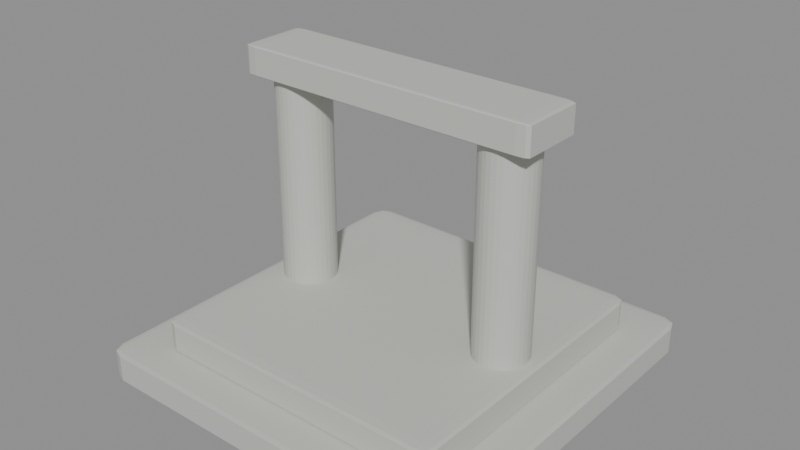 # Source: ancient_shrine.blend  (saved by Blender 4.2.68; exported with 4.5.12 LTS)
import bpy
from mathutils import Matrix  # noqa: F401  (used for matrix-valued properties, if any)

bpy.ops.wm.read_factory_settings(use_empty=True)
scene = bpy.context.scene
scene.name = 'Scene'

# ---- materials (node trees are filled in below, after node groups)
mat_m_shrinestone = bpy.data.materials.new('M_ShrineStone')

# ---- material node trees
mat_m_shrinestone.use_nodes = True; mat_m_shrinestone.node_tree.nodes.clear()
_N = mat_m_shrinestone.node_tree.nodes; _L = mat_m_shrinestone.node_tree.links
n0 = _N.new('ShaderNodeBsdfPrincipled'); n0.name = 'Principled BSDF'; n0.location = (10, 300)
n0.inputs[0].default_value = (0.55, 0.56, 0.52, 1.0)
n0.inputs[2].default_value = 0.75
n1 = _N.new('ShaderNodeOutputMaterial'); n1.name = 'Material Output'; n1.location = (300, 300)
_L.new(n0.outputs[0], n1.inputs[0])
n1.is_active_output = True

# ---- meshes
me_cube = bpy.data.meshes.new('Cube')
me_cube.from_pydata([(-0.5, -0.5, -0.5), (-0.5, -0.5, 0.5), (-0.5, 0.5, -0.5), (-0.5, 0.5, 0.5), (0.5, -0.5, -0.5), (0.5, -0.5, 0.5), (0.5, 0.5, -0.5), (0.5, 0.5, 0.5)], [], [(0, 1, 3, 2), (2, 3, 7, 6), (6, 7, 5, 4), (4, 5, 1, 0), (2, 6, 4, 0), (7, 3, 1, 5)])
_uv = me_cube.uv_layers.new(name='UVMap')
_uv.uv.foreach_set('vector', [0.375, 0.0, 0.625, 0.0, 0.625, 0.25, 0.375, 0.25, 0.375, 0.25, 0.625, 0.25, 0.625, 0.5, 0.375, 0.5, 0.375, 0.5, 0.625, 0.5, 0.625, 0.75, 0.375, 0.75, 0.375, 0.75, 0.625, 0.75, 0.625, 1.0, 0.375, 1.0, 0.125, 0.5, 0.375, 0.5, 0.375, 0.75, 0.125, 0.75, 0.625, 0.5, 0.875, 0.5, 0.875, 0.75, 0.625, 0.75])
me_cube.materials.append(mat_m_shrinestone)
me_cube.update()
me_cube_001 = bpy.data.meshes.new('Cube.001')
me_cube_001.from_pydata([(-0.5, -0.5, -0.5), (-0.5, -0.5, 0.5), (-0.5, 0.5, -0.5), (-0.5, 0.5, 0.5), (0.5, -0.5, -0.5), (0.5, -0.5, 0.5), (0.5, 0.5, -0.5), (0.5, 0.5, 0.5)], [], [(0, 1, 3, 2), (2, 3, 7, 6), (6, 7, 5, 4), (4, 5, 1, 0), (2, 6, 4, 0), (7, 3, 1, 5)])
_uv = me_cube_001.uv_layers.new(name='UVMap')
_uv.uv.foreach_set('vector', [0.375, 0.0, 0.625, 0.0, 0.625, 0.25, 0.375, 0.25, 0.375, 0.25, 0.625, 0.25, 0.625, 0.5, 0.375, 0.5, 0.375, 0.5, 0.625, 0.5, 0.625, 0.75, 0.375, 0.75, 0.375, 0.75, 0.625, 0.75, 0.625, 1.0, 0.375, 1.0, 0.125, 0.5, 0.375, 0.5, 0.375, 0.75, 0.125, 0.75, 0.625, 0.5, 0.875, 0.5, 0.875, 0.75, 0.625, 0.75])
me_cube_001.materials.append(mat_m_shrinestone)
me_cube_001.update()
me_cylinder = bpy.data.meshes.new('Cylinder')
me_cylinder.from_pydata([(0.0, 0.28, -1.2), (0.0, 0.28, 1.2), (0.05463, 0.2746, -1.2), (0.05463, 0.2746, 1.2), (0.1072, 0.2587, -1.2), (0.1072, 0.2587, 1.2), (0.1556, 0.2328, -1.2), (0.1556, 0.2328, 1.2), (0.198, 0.198, -1.2), (0.198, 0.198, 1.2), (0.2328, 0.1556, -1.2), (0.2328, 0.1556, 1.2), (0.2587, 0.1072, -1.2), (0.2587, 0.1072, 1.2), (0.2746, 0.05463, -1.2), (0.2746, 0.05463, 1.2), (0.28, 0.0, -1.2), (0.28, 0.0, 1.2), (0.2746, -0.05463, -1.2), (0.2746, -0.05463, 1.2), (0.2587, -0.1072, -1.2), (0.2587, -0.1072, 1.2), (0.2328, -0.1556, -1.2), (0.2328, -0.1556, 1.2), (0.198, -0.198, -1.2), (0.198, -0.198, 1.2), (0.1556, -0.2328, -1.2), (0.1556, -0.2328, 1.2), (0.1072, -0.2587, -1.2), (0.1072, -0.2587, 1.2), (0.05463, -0.2746, -1.2), (0.05463, -0.2746, 1.2), (0.0, -0.28, -1.2), (0.0, -0.28, 1.2), (-0.05463, -0.2746, -1.2), (-0.05463, -0.2746, 1.2), (-0.1072, -0.2587, -1.2), (-0.1072, -0.2587, 1.2), (-0.1556, -0.2328, -1.2), (-0.1556, -0.2328, 1.2), (-0.198, -0.198, -1.2), (-0.198, -0.198, 1.2), (-0.2328, -0.1556, -1.2), (-0.2328, -0.1556, 1.2), (-0.2587, -0.1072, -1.2), (-0.2587, -0.1072, 1.2), (-0.2746, -0.05463, -1.2), (-0.2746, -0.05463, 1.2), (-0.28, 0.0, -1.2), (-0.28, 0.0, 1.2), (-0.2746, 0.05463, -1.2), (-0.2746, 0.05463, 1.2), (-0.2587, 0.1072, -1.2), (-0.2587, 0.1072, 1.2), (-0.2328, 0.1556, -1.2), (-0.2328, 0.1556, 1.2), (-0.198, 0.198, -1.2), (-0.198, 0.198, 1.2), (-0.1556, 0.2328, -1.2), (-0.1556, 0.2328, 1.2), (-0.1072, 0.2587, -1.2), (-0.1072, 0.2587, 1.2), (-0.05463, 0.2746, -1.2), (-0.05463, 0.2746, 1.2)], [], [(0, 1, 3, 2), (2, 3, 5, 4), (4, 5, 7, 6), (6, 7, 9, 8), (8, 9, 11, 10), (10, 11, 13, 12), (12, 13, 15, 14), (14, 15, 17, 16), (16, 17, 19, 18), (18, 19, 21, 20), (20, 21, 23, 22), (22, 23, 25, 24), (24, 25, 27, 26), (26, 27, 29, 28), (28, 29, 31, 30), (30, 31, 33, 32), (32, 33, 35, 34), (34, 35, 37, 36), (36, 37, 39, 38), (38, 39, 41, 40), (40, 41, 43, 42), (42, 43, 45, 44), (44, 45, 47, 46), (46, 47, 49, 48), (48, 49, 51, 50), (50, 51, 53, 52), (52, 53, 55, 54), (54, 55, 57, 56), (56, 57, 59, 58), (58, 59, 61, 60), (3, 1, 63, 61, 59, 57, 55, 53, 51, 49, 47, 45, 43, 41, 39, 37, 35, 33, 31, 29, 27, 25, 23, 21, 19, 17, 15, 13, 11, 9, 7, 5), (60, 61, 63, 62), (62, 63, 1, 0), (0, 2, 4, 6, 8, 10, 12, 14, 16, 18, 20, 22, 24, 26, 28, 30, 32, 34, 36, 38, 40, 42, 44, 46, 48, 50, 52, 54, 56, 58, 60, 62)])
_uv = me_cylinder.uv_layers.new(name='UVMap')
_uv.uv.foreach_set('vector', [1.0, 0.5, 1.0, 1.0, 0.9688, 1.0, 0.9688, 0.5, 0.9688, 0.5, 0.9688, 1.0, 0.9375, 1.0, 0.9375, 0.5, 0.9375, 0.5, 0.9375, 1.0, 0.9062, 1.0, 0.9062, 0.5, 0.9062, 0.5, 0.9062, 1.0, 0.875, 1.0, 0.875, 0.5, 0.875, 0.5, 0.875, 1.0, 0.8438, 1.0, 0.8438, 0.5, 0.8438, 0.5, 0.8438, 1.0, 0.8125, 1.0, 0.8125, 0.5, 0.8125, 0.5, 0.8125, 1.0, 0.7812, 1.0, 0.7812, 0.5, 0.7812, 0.5, 0.7812, 1.0, 0.75, 1.0, 0.75, 0.5, 0.75, 0.5, 0.75, 1.0, 0.7188, 1.0, 0.7188, 0.5, 0.7188, 0.5, 0.7188, 1.0, 0.6875, 1.0, 0.6875, 0.5, 0.6875, 0.5, 0.6875, 1.0, 0.6562, 1.0, 0.6562, 0.5, 0.6562, 0.5, 0.6562, 1.0, 0.625, 1.0, 0.625, 0.5, 0.625, 0.5, 0.625, 1.0, 0.5938, 1.0, 0.5938, 0.5, 0.5938, 0.5, 0.5938, 1.0, 0.5625, 1.0, 0.5625, 0.5, 0.5625, 0.5, 0.5625, 1.0, 0.5312, 1.0, 0.5312, 0.5, 0.5312, 0.5, 0.5312, 1.0, 0.5, 1.0, 0.5, 0.5, 0.5, 0.5, 0.5, 1.0, 0.4688, 1.0, 0.4688, 0.5, 0.4688, 0.5, 0.4688, 1.0, 0.4375, 1.0, 0.4375, 0.5, 0.4375, 0.5, 0.4375, 1.0, 0.4062, 1.0, 0.4062, 0.5, 0.4062, 0.5, 0.4062, 1.0, 0.375, 1.0, 0.375, 0.5, 0.375, 0.5, 0.375, 1.0, 0.3438, 1.0, 0.3438, 0.5, 0.3438, 0.5, 0.3438, 1.0, 0.3125, 1.0, 0.3125, 0.5, 0.3125, 0.5, 0.3125, 1.0, 0.2812, 1.0, 0.2812, 0.5, 0.2812, 0.5, 0.2812, 1.0, 0.25, 1.0, 0.25, 0.5, 0.25, 0.5, 0.25, 1.0, 0.2188, 1.0, 0.2188, 0.5, 0.2188, 0.5, 0.2188, 1.0, 0.1875, 1.0, 0.1875, 0.5, 0.1875, 0.5, 0.1875, 1.0, 0.1562, 1.0, 0.1562, 0.5, 0.1562, 0.5, 0.1562, 1.0, 0.125, 1.0, 0.125, 0.5, 0.125, 0.5, 0.125, 1.0, 0.09375, 1.0, 0.09375, 0.5, 0.09375, 0.5, 0.09375, 1.0, 0.0625, 1.0, 0.0625, 0.5, 0.2968, 0.4854, 0.25, 0.49, 0.2032, 0.4854, 0.1582, 0.4717, 0.1167, 0.4496, 0.08029, 0.4197, 0.05045, 0.3833, 0.02827, 0.3418, 0.01461, 0.2968, 0.01, 0.25, 0.01461, 0.2032, 0.02827, 0.1582, 0.05045, 0.1167, 0.08029, 0.08029, 0.1167, 0.05045, 0.1582, 0.02827, 0.2032, 0.01461, 0.25, 0.01, 0.2968, 0.01461, 0.3418, 0.02827, 0.3833, 0.05045, 0.4197, 0.08029, 0.4496, 0.1167, 0.4717, 0.1582, 0.4854, 0.2032, 0.49, 0.25, 0.4854, 0.2968, 0.4717, 0.3418, 0.4496, 0.3833, 0.4197, 0.4197, 0.3833, 0.4496, 0.3418, 0.4717, 0.0625, 0.5, 0.0625, 1.0, 0.03125, 1.0, 0.03125, 0.5, 0.03125, 0.5, 0.03125, 1.0, 0.0, 1.0, 0.0, 0.5, 0.75, 0.49, 0.7968, 0.4854, 0.8418, 0.4717, 0.8833, 0.4496, 0.9197, 0.4197, 0.9496, 0.3833, 0.9717, 0.3418, 0.9854, 0.2968, 0.99, 0.25, 0.9854, 0.2032, 0.9717, 0.1582, 0.9496, 0.1167, 0.9197, 0.08029, 0.8833, 0.05045, 0.8418, 0.02827, 0.7968, 0.01461, 0.75, 0.01, 0.7032, 0.01461, 0.6582, 0.02827, 0.6167, 0.05045, 0.5803, 0.08029, 0.5504, 0.1167, 0.5283, 0.1582, 0.5146, 0.2032, 0.51, 0.25, 0.5146, 0.2968, 0.5283, 0.3418, 0.5504, 0.3833, 0.5803, 0.4197, 0.6167, 0.4496, 0.6582, 0.4717, 0.7032, 0.4854])
me_cylinder.materials.append(mat_m_shrinestone)
me_cylinder.update()
me_cylinder_001 = bpy.data.meshes.new('Cylinder.001')
me_cylinder_001.from_pydata([(0.0, 0.28, -1.2), (0.0, 0.28, 1.2), (0.05463, 0.2746, -1.2), (0.05463, 0.2746, 1.2), (0.1072, 0.2587, -1.2), (0.1072, 0.2587, 1.2), (0.1556, 0.2328, -1.2), (0.1556, 0.2328, 1.2), (0.198, 0.198, -1.2), (0.198, 0.198, 1.2), (0.2328, 0.1556, -1.2), (0.2328, 0.1556, 1.2), (0.2587, 0.1072, -1.2), (0.2587, 0.1072, 1.2), (0.2746, 0.05463, -1.2), (0.2746, 0.05463, 1.2), (0.28, 0.0, -1.2), (0.28, 0.0, 1.2), (0.2746, -0.05463, -1.2), (0.2746, -0.05463, 1.2), (0.2587, -0.1072, -1.2), (0.2587, -0.1072, 1.2), (0.2328, -0.1556, -1.2), (0.2328, -0.1556, 1.2), (0.198, -0.198, -1.2), (0.198, -0.198, 1.2), (0.1556, -0.2328, -1.2), (0.1556, -0.2328, 1.2), (0.1072, -0.2587, -1.2), (0.1072, -0.2587, 1.2), (0.05463, -0.2746, -1.2), (0.05463, -0.2746, 1.2), (0.0, -0.28, -1.2), (0.0, -0.28, 1.2), (-0.05463, -0.2746, -1.2), (-0.05463, -0.2746, 1.2), (-0.1072, -0.2587, -1.2), (-0.1072, -0.2587, 1.2), (-0.1556, -0.2328, -1.2), (-0.1556, -0.2328, 1.2), (-0.198, -0.198, -1.2), (-0.198, -0.198, 1.2), (-0.2328, -0.1556, -1.2), (-0.2328, -0.1556, 1.2), (-0.2587, -0.1072, -1.2), (-0.2587, -0.1072, 1.2), (-0.2746, -0.05463, -1.2), (-0.2746, -0.05463, 1.2), (-0.28, 0.0, -1.2), (-0.28, 0.0, 1.2), (-0.2746, 0.05463, -1.2), (-0.2746, 0.05463, 1.2), (-0.2587, 0.1072, -1.2), (-0.2587, 0.1072, 1.2), (-0.2328, 0.1556, -1.2), (-0.2328, 0.1556, 1.2), (-0.198, 0.198, -1.2), (-0.198, 0.198, 1.2), (-0.1556, 0.2328, -1.2), (-0.1556, 0.2328, 1.2), (-0.1072, 0.2587, -1.2), (-0.1072, 0.2587, 1.2), (-0.05463, 0.2746, -1.2), (-0.05463, 0.2746, 1.2)], [], [(0, 1, 3, 2), (2, 3, 5, 4), (4, 5, 7, 6), (6, 7, 9, 8), (8, 9, 11, 10), (10, 11, 13, 12), (12, 13, 15, 14), (14, 15, 17, 16), (16, 17, 19, 18), (18, 19, 21, 20), (20, 21, 23, 22), (22, 23, 25, 24), (24, 25, 27, 26), (26, 27, 29, 28), (28, 29, 31, 30), (30, 31, 33, 32), (32, 33, 35, 34), (34, 35, 37, 36), (36, 37, 39, 38), (38, 39, 41, 40), (40, 41, 43, 42), (42, 43, 45, 44), (44, 45, 47, 46), (46, 47, 49, 48), (48, 49, 51, 50), (50, 51, 53, 52), (52, 53, 55, 54), (54, 55, 57, 56), (56, 57, 59, 58), (58, 59, 61, 60), (3, 1, 63, 61, 59, 57, 55, 53, 51, 49, 47, 45, 43, 41, 39, 37, 35, 33, 31, 29, 27, 25, 23, 21, 19, 17, 15, 13, 11, 9, 7, 5), (60, 61, 63, 62), (62, 63, 1, 0), (0, 2, 4, 6, 8, 10, 12, 14, 16, 18, 20, 22, 24, 26, 28, 30, 32, 34, 36, 38, 40, 42, 44, 46, 48, 50, 52, 54, 56, 58, 60, 62)])
_uv = me_cylinder_001.uv_layers.new(name='UVMap')
_uv.uv.foreach_set('vector', [1.0, 0.5, 1.0, 1.0, 0.9688, 1.0, 0.9688, 0.5, 0.9688, 0.5, 0.9688, 1.0, 0.9375, 1.0, 0.9375, 0.5, 0.9375, 0.5, 0.9375, 1.0, 0.9062, 1.0, 0.9062, 0.5, 0.9062, 0.5, 0.9062, 1.0, 0.875, 1.0, 0.875, 0.5, 0.875, 0.5, 0.875, 1.0, 0.8438, 1.0, 0.8438, 0.5, 0.8438, 0.5, 0.8438, 1.0, 0.8125, 1.0, 0.8125, 0.5, 0.8125, 0.5, 0.8125, 1.0, 0.7812, 1.0, 0.7812, 0.5, 0.7812, 0.5, 0.7812, 1.0, 0.75, 1.0, 0.75, 0.5, 0.75, 0.5, 0.75, 1.0, 0.7188, 1.0, 0.7188, 0.5, 0.7188, 0.5, 0.7188, 1.0, 0.6875, 1.0, 0.6875, 0.5, 0.6875, 0.5, 0.6875, 1.0, 0.6562, 1.0, 0.6562, 0.5, 0.6562, 0.5, 0.6562, 1.0, 0.625, 1.0, 0.625, 0.5, 0.625, 0.5, 0.625, 1.0, 0.5938, 1.0, 0.5938, 0.5, 0.5938, 0.5, 0.5938, 1.0, 0.5625, 1.0, 0.5625, 0.5, 0.5625, 0.5, 0.5625, 1.0, 0.5312, 1.0, 0.5312, 0.5, 0.5312, 0.5, 0.5312, 1.0, 0.5, 1.0, 0.5, 0.5, 0.5, 0.5, 0.5, 1.0, 0.4688, 1.0, 0.4688, 0.5, 0.4688, 0.5, 0.4688, 1.0, 0.4375, 1.0, 0.4375, 0.5, 0.4375, 0.5, 0.4375, 1.0, 0.4062, 1.0, 0.4062, 0.5, 0.4062, 0.5, 0.4062, 1.0, 0.375, 1.0, 0.375, 0.5, 0.375, 0.5, 0.375, 1.0, 0.3438, 1.0, 0.3438, 0.5, 0.3438, 0.5, 0.3438, 1.0, 0.3125, 1.0, 0.3125, 0.5, 0.3125, 0.5, 0.3125, 1.0, 0.2812, 1.0, 0.2812, 0.5, 0.2812, 0.5, 0.2812, 1.0, 0.25, 1.0, 0.25, 0.5, 0.25, 0.5, 0.25, 1.0, 0.2188, 1.0, 0.2188, 0.5, 0.2188, 0.5, 0.2188, 1.0, 0.1875, 1.0, 0.1875, 0.5, 0.1875, 0.5, 0.1875, 1.0, 0.1562, 1.0, 0.1562, 0.5, 0.1562, 0.5, 0.1562, 1.0, 0.125, 1.0, 0.125, 0.5, 0.125, 0.5, 0.125, 1.0, 0.09375, 1.0, 0.09375, 0.5, 0.09375, 0.5, 0.09375, 1.0, 0.0625, 1.0, 0.0625, 0.5, 0.2968, 0.4854, 0.25, 0.49, 0.2032, 0.4854, 0.1582, 0.4717, 0.1167, 0.4496, 0.08029, 0.4197, 0.05045, 0.3833, 0.02827, 0.3418, 0.01461, 0.2968, 0.01, 0.25, 0.01461, 0.2032, 0.02827, 0.1582, 0.05045, 0.1167, 0.08029, 0.08029, 0.1167, 0.05045, 0.1582, 0.02827, 0.2032, 0.01461, 0.25, 0.01, 0.2968, 0.01461, 0.3418, 0.02827, 0.3833, 0.05045, 0.4197, 0.08029, 0.4496, 0.1167, 0.4717, 0.1582, 0.4854, 0.2032, 0.49, 0.25, 0.4854, 0.2968, 0.4717, 0.3418, 0.4496, 0.3833, 0.4197, 0.4197, 0.3833, 0.4496, 0.3418, 0.4717, 0.0625, 0.5, 0.0625, 1.0, 0.03125, 1.0, 0.03125, 0.5, 0.03125, 0.5, 0.03125, 1.0, 0.0, 1.0, 0.0, 0.5, 0.75, 0.49, 0.7968, 0.4854, 0.8418, 0.4717, 0.8833, 0.4496, 0.9197, 0.4197, 0.9496, 0.3833, 0.9717, 0.3418, 0.9854, 0.2968, 0.99, 0.25, 0.9854, 0.2032, 0.9717, 0.1582, 0.9496, 0.1167, 0.9197, 0.08029, 0.8833, 0.05045, 0.8418, 0.02827, 0.7968, 0.01461, 0.75, 0.01, 0.7032, 0.01461, 0.6582, 0.02827, 0.6167, 0.05045, 0.5803, 0.08029, 0.5504, 0.1167, 0.5283, 0.1582, 0.5146, 0.2032, 0.51, 0.25, 0.5146, 0.2968, 0.5283, 0.3418, 0.5504, 0.3833, 0.5803, 0.4197, 0.6167, 0.4496, 0.6582, 0.4717, 0.7032, 0.4854])
me_cylinder_001.materials.append(mat_m_shrinestone)
me_cylinder_001.update()
me_cube_002 = bpy.data.meshes.new('Cube.002')
me_cube_002.from_pydata([(-0.5, -0.5, -0.5), (-0.5, -0.5, 0.5), (-0.5, 0.5, -0.5), (-0.5, 0.5, 0.5), (0.5, -0.5, -0.5), (0.5, -0.5, 0.5), (0.5, 0.5, -0.5), (0.5, 0.5, 0.5)], [], [(0, 1, 3, 2), (2, 3, 7, 6), (6, 7, 5, 4), (4, 5, 1, 0), (2, 6, 4, 0), (7, 3, 1, 5)])
_uv = me_cube_002.uv_layers.new(name='UVMap')
_uv.uv.foreach_set('vector', [0.375, 0.0, 0.625, 0.0, 0.625, 0.25, 0.375, 0.25, 0.375, 0.25, 0.625, 0.25, 0.625, 0.5, 0.375, 0.5, 0.375, 0.5, 0.625, 0.5, 0.625, 0.75, 0.375, 0.75, 0.375, 0.75, 0.625, 0.75, 0.625, 1.0, 0.375, 1.0, 0.125, 0.5, 0.375, 0.5, 0.375, 0.75, 0.125, 0.75, 0.625, 0.5, 0.875, 0.5, 0.875, 0.75, 0.625, 0.75])
me_cube_002.materials.append(mat_m_shrinestone)
me_cube_002.update()

# ---- objects
ob_cube = bpy.data.objects.new('Cube', me_cube)
ob_cube_001 = bpy.data.objects.new('Cube.001', me_cube_001)
ob_cylinder = bpy.data.objects.new('Cylinder', me_cylinder)
ob_cylinder_001 = bpy.data.objects.new('Cylinder.001', me_cylinder_001)
ob_cube_002 = bpy.data.objects.new('Cube.002', me_cube_002)

# ---- transforms, parenting, visibility, modifiers, constraints
ob_cube.location = (0.0, 0.0, 0.15)
ob_cube.scale = (4.0, 4.0, 0.3)
_m = ob_cube.modifiers.new('Bevel', 'BEVEL')
_m.width = 0.04
_m.width_pct = 0.04
_m.segments = 2
ob_cube_001.location = (0.0, 0.0, 0.45)
ob_cube_001.scale = (3.2, 3.2, 0.3)
_m = ob_cube_001.modifiers.new('Bevel', 'BEVEL')
_m.width = 0.04
_m.width_pct = 0.04
_m.segments = 2
ob_cylinder.location = (-1.2, 0.0, 1.65)
_m = ob_cylinder.modifiers.new('Bevel', 'BEVEL')
_m.width = 0.04
_m.width_pct = 0.04
_m.segments = 2
ob_cylinder_001.location = (1.2, 0.0, 1.65)
_m = ob_cylinder_001.modifiers.new('Bevel', 'BEVEL')
_m.width = 0.04
_m.width_pct = 0.04
_m.segments = 2
ob_cube_002.location = (0.0, 0.0, 2.9)
ob_cube_002.scale = (3.2, 0.7, 0.3)
_m = ob_cube_002.modifiers.new('Bevel', 'BEVEL')
_m.width = 0.04
_m.width_pct = 0.04
_m.segments = 2

# ---- collection membership
scene.collection.objects.link(ob_cube)
scene.collection.objects.link(ob_cube_001)
scene.collection.objects.link(ob_cylinder)
scene.collection.objects.link(ob_cylinder_001)
scene.collection.objects.link(ob_cube_002)

# ---- scene / render settings (as saved in the file)
scene.frame_start = 1; scene.frame_end = 250; scene.frame_set(1)
scene.render.engine = 'BLENDER_EEVEE_NEXT'
bpy.context.view_layer.update()

# ---- added for rendering (the .blend has no active camera and no usable light): camera, sun + grey world if the file has none
cam_auto = bpy.data.cameras.new('AutoCamera')
cam_auto.lens = 50.0
cam_auto.sensor_width = 36.0
cam_auto.clip_end = 1000.0
ob_auto_camera = bpy.data.objects.new('AutoCamera', cam_auto)
scene.collection.objects.link(ob_auto_camera)
ob_auto_camera.location = (5.94614, -7.13537, 6.28191)
ob_auto_camera.rotation_euler = (1.09748, -7.21219e-08, 0.694738)
scene.camera = ob_auto_camera
light_auto_sun = bpy.data.lights.new('AutoSun', 'SUN')
light_auto_sun.energy = 3.0
light_auto_sun.angle = 0.0523599
ob_auto_sun = bpy.data.objects.new('AutoSun', light_auto_sun)
scene.collection.objects.link(ob_auto_sun)
ob_auto_sun.rotation_euler = (0.872665, 0.174533, 0.523599)
if scene.world is None:
    world_auto = bpy.data.worlds.new('AutoWorld')
    world_auto.color = (0.3, 0.3, 0.3)
    scene.world = world_auto
bpy.context.view_layer.update()
